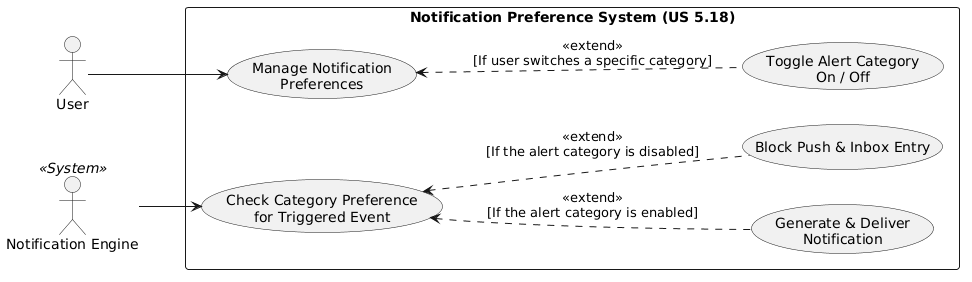

The diagram above was rendered by PlantUML. Its source (embedded in the PNG):
@startuml
left to right direction

actor "User" as U
actor "Notification Engine" as S <<System>>

rectangle "Notification Preference System (US 5.18)" {
  usecase "Manage Notification\nPreferences" as UC1
  usecase "Toggle Alert Category\nOn / Off" as UC2
  usecase "Check Category Preference\nfor Triggered Event" as UC3
  usecase "Generate & Deliver\nNotification" as UC4
  usecase "Block Push & Inbox Entry" as UC5
}

U --> UC1
UC1 <.. UC2 : <<extend>>\n[If user switches a specific category]

S --> UC3
UC3 <.. UC4 : <<extend>>\n[If the alert category is enabled]
UC3 <.. UC5 : <<extend>>\n[If the alert category is disabled]
@enduml